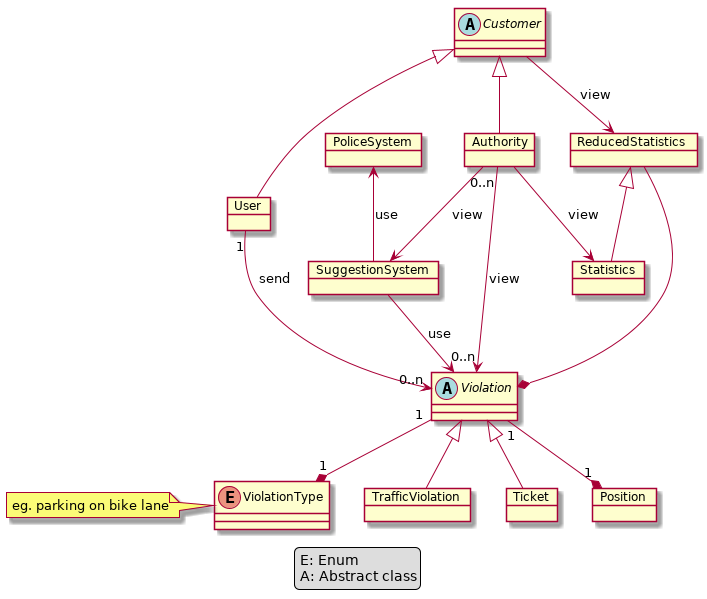

The diagram above was rendered by PlantUML. Its source (embedded in the PNG):
@startuml Class Diagram

legend
    E: Enum
    A: Abstract class
end legend

skinparam packageStyle rect

abstract Customer
object User
object Authority
abstract Violation
enum ViolationType
object TrafficViolation
object Ticket
object Position
object ReducedStatistics
object Statistics
object SuggestionSystem
object PoliceSystem

note left of ViolationType : eg. parking on bike lane

Customer <|-- User
Customer <|-- Authority
Customer --> ReducedStatistics : view
ReducedStatistics --* Violation
ReducedStatistics <|-- Statistics
Authority --> Statistics : view
User "1" --> "0..n" Violation : send
Authority "0..n" --> "0..n" Violation : view
Authority --> SuggestionSystem : view
SuggestionSystem --> Violation : "use"
PoliceSystem <-- SuggestionSystem : "use"
Violation <|-- TrafficViolation
Violation <|-- Ticket
Violation "1" --* "1" ViolationType
Violation "1" --* "1" Position

@enduml